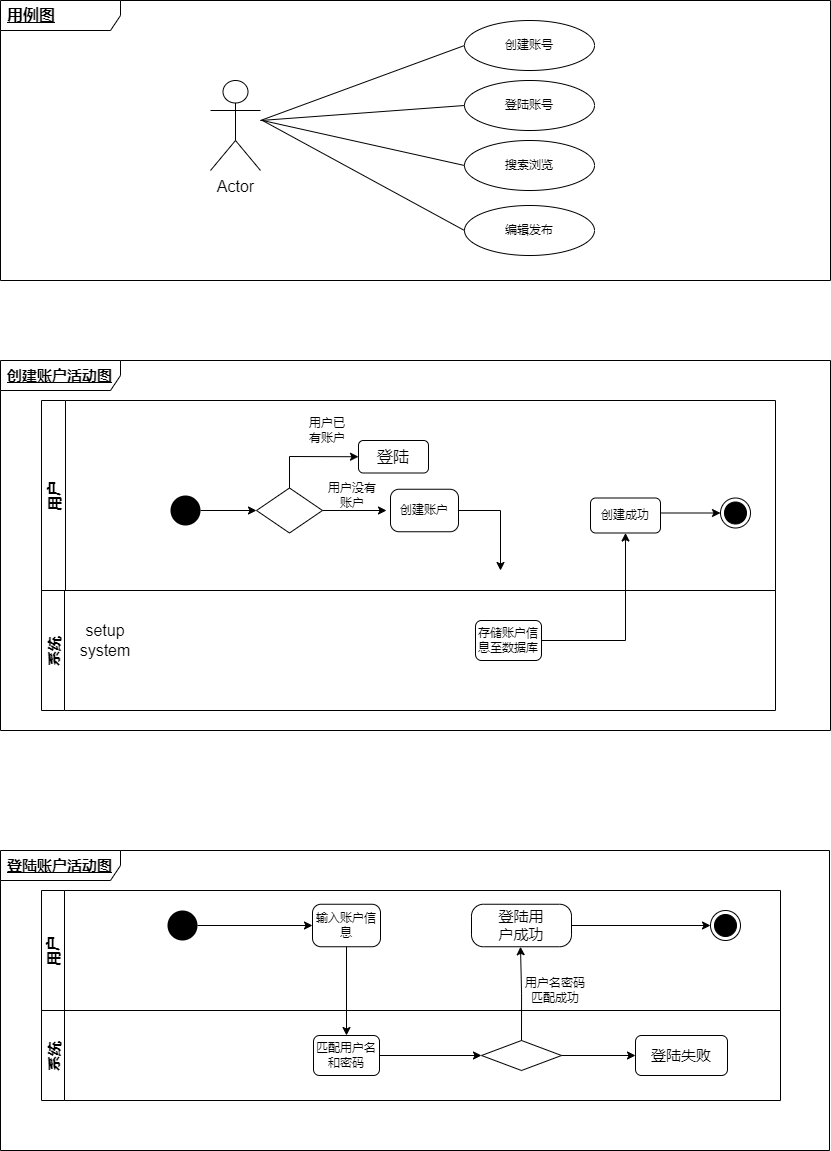

The diagram above was exported from draw.io. Its source (the exported page's mxGraphModel, read from the mxfile embedded in the PNG):
<mxGraphModel dx="2048" dy="654" grid="1" gridSize="10" guides="1" tooltips="1" connect="1" arrows="1" fold="1" page="1" pageScale="1" pageWidth="827" pageHeight="1169" math="0" shadow="0">
  <root>
    <mxCell id="0" />
    <mxCell id="1" parent="0" />
    <mxCell id="87Q0-yF6agQ6O_MBCrua-6" value="" style="endArrow=none;html=1;rounded=0;entryX=0;entryY=0.5;entryDx=0;entryDy=0;" edge="1" parent="1" target="87Q0-yF6agQ6O_MBCrua-8">
      <mxGeometry width="50" height="50" relative="1" as="geometry">
        <mxPoint x="80" y="590" as="sourcePoint" />
        <mxPoint x="160.5971499970933" y="574.8507125007267" as="targetPoint" />
      </mxGeometry>
    </mxCell>
    <mxCell id="87Q0-yF6agQ6O_MBCrua-8" value="创建账号" style="ellipse;whiteSpace=wrap;html=1;" vertex="1" parent="1">
      <mxGeometry x="284" y="490" width="130" height="50" as="geometry" />
    </mxCell>
    <mxCell id="ni51FiB8h9C_B713Kg_L-3" value="登陆账号" style="ellipse;whiteSpace=wrap;html=1;" vertex="1" parent="1">
      <mxGeometry x="284" y="550" width="130" height="50" as="geometry" />
    </mxCell>
    <mxCell id="ni51FiB8h9C_B713Kg_L-5" value="编辑发布" style="ellipse;whiteSpace=wrap;html=1;" vertex="1" parent="1">
      <mxGeometry x="284" y="675" width="130" height="50" as="geometry" />
    </mxCell>
    <mxCell id="ni51FiB8h9C_B713Kg_L-6" value="" style="endArrow=none;html=1;rounded=0;exitX=1;exitY=0.3333333333333333;exitDx=0;exitDy=0;exitPerimeter=0;entryX=0;entryY=0.5;entryDx=0;entryDy=0;" edge="1" parent="1" target="ni51FiB8h9C_B713Kg_L-3">
      <mxGeometry width="50" height="50" relative="1" as="geometry">
        <mxPoint x="80" y="590" as="sourcePoint" />
        <mxPoint x="170" y="580" as="targetPoint" />
        <Array as="points" />
      </mxGeometry>
    </mxCell>
    <mxCell id="ni51FiB8h9C_B713Kg_L-19" value="搜索浏览" style="ellipse;whiteSpace=wrap;html=1;" vertex="1" parent="1">
      <mxGeometry x="284" y="610" width="130" height="50" as="geometry" />
    </mxCell>
    <mxCell id="ni51FiB8h9C_B713Kg_L-20" value="" style="endArrow=none;html=1;rounded=0;fontSize=16;entryX=0;entryY=0.5;entryDx=0;entryDy=0;" edge="1" parent="1" target="ni51FiB8h9C_B713Kg_L-19">
      <mxGeometry width="50" height="50" relative="1" as="geometry">
        <mxPoint x="82" y="590" as="sourcePoint" />
        <mxPoint x="392" y="610" as="targetPoint" />
      </mxGeometry>
    </mxCell>
    <mxCell id="ni51FiB8h9C_B713Kg_L-22" value="" style="endArrow=none;html=1;rounded=0;fontSize=16;entryX=0;entryY=0.5;entryDx=0;entryDy=0;" edge="1" parent="1" target="ni51FiB8h9C_B713Kg_L-5">
      <mxGeometry width="50" height="50" relative="1" as="geometry">
        <mxPoint x="82" y="590" as="sourcePoint" />
        <mxPoint x="412" y="625" as="targetPoint" />
      </mxGeometry>
    </mxCell>
    <mxCell id="ni51FiB8h9C_B713Kg_L-37" value="Actor" style="shape=umlActor;verticalLabelPosition=bottom;verticalAlign=top;html=1;fontSize=16;fillColor=none;" vertex="1" parent="1">
      <mxGeometry x="30" y="550" width="50" height="90" as="geometry" />
    </mxCell>
    <mxCell id="ni51FiB8h9C_B713Kg_L-42" value="setup&lt;br&gt;system" style="text;html=1;strokeColor=none;fillColor=none;align=center;verticalAlign=middle;whiteSpace=wrap;rounded=0;fontSize=16;" vertex="1" parent="1">
      <mxGeometry x="-105" y="1095" width="60" height="30" as="geometry" />
    </mxCell>
    <mxCell id="ni51FiB8h9C_B713Kg_L-58" value="存储账户信息至数据库" style="rounded=1;whiteSpace=wrap;html=1;fontSize=12;fillColor=none;" vertex="1" parent="1">
      <mxGeometry x="295" y="1090" width="66" height="40" as="geometry" />
    </mxCell>
    <mxCell id="ni51FiB8h9C_B713Kg_L-62" value="" style="endArrow=classic;html=1;rounded=0;fontSize=12;entryX=0.5;entryY=1;entryDx=0;entryDy=0;" edge="1" parent="1" target="ni51FiB8h9C_B713Kg_L-64">
      <mxGeometry width="50" height="50" relative="1" as="geometry">
        <mxPoint x="361" y="1110" as="sourcePoint" />
        <mxPoint x="455" y="1110" as="targetPoint" />
        <Array as="points">
          <mxPoint x="445" y="1110" />
        </Array>
      </mxGeometry>
    </mxCell>
    <mxCell id="ni51FiB8h9C_B713Kg_L-87" value="" style="ellipse;fillColor=#000000;strokeColor=none;fontSize=16;" vertex="1" parent="1">
      <mxGeometry x="-13" y="1380" width="30" height="30" as="geometry" />
    </mxCell>
    <mxCell id="ni51FiB8h9C_B713Kg_L-108" style="edgeStyle=orthogonalEdgeStyle;rounded=0;orthogonalLoop=1;jettySize=auto;html=1;exitX=0.5;exitY=1;exitDx=0;exitDy=0;entryX=0.5;entryY=0;entryDx=0;entryDy=0;fontSize=15;" edge="1" parent="1" source="ni51FiB8h9C_B713Kg_L-95" target="ni51FiB8h9C_B713Kg_L-97">
      <mxGeometry relative="1" as="geometry" />
    </mxCell>
    <mxCell id="ni51FiB8h9C_B713Kg_L-95" value="输入账户信息" style="rounded=1;whiteSpace=wrap;html=1;fontSize=12;fillColor=none;arcSize=20;" vertex="1" parent="1">
      <mxGeometry x="132" y="1373.75" width="68" height="42.5" as="geometry" />
    </mxCell>
    <mxCell id="ni51FiB8h9C_B713Kg_L-112" style="edgeStyle=orthogonalEdgeStyle;rounded=0;orthogonalLoop=1;jettySize=auto;html=1;exitX=1;exitY=0.5;exitDx=0;exitDy=0;entryX=0;entryY=0.5;entryDx=0;entryDy=0;fontSize=15;" edge="1" parent="1" source="ni51FiB8h9C_B713Kg_L-97" target="ni51FiB8h9C_B713Kg_L-111">
      <mxGeometry relative="1" as="geometry" />
    </mxCell>
    <mxCell id="ni51FiB8h9C_B713Kg_L-97" value="匹配用户名和密码" style="rounded=1;whiteSpace=wrap;html=1;fontSize=12;fillColor=none;" vertex="1" parent="1">
      <mxGeometry x="133" y="1505" width="66" height="40" as="geometry" />
    </mxCell>
    <mxCell id="ni51FiB8h9C_B713Kg_L-98" value="" style="endArrow=classic;html=1;rounded=0;fontSize=12;entryX=0;entryY=0.5;entryDx=0;entryDy=0;" edge="1" parent="1" target="ni51FiB8h9C_B713Kg_L-95">
      <mxGeometry width="50" height="50" relative="1" as="geometry">
        <mxPoint x="17" y="1395" as="sourcePoint" />
        <mxPoint x="73" y="1394.9999999999998" as="targetPoint" />
      </mxGeometry>
    </mxCell>
    <mxCell id="ni51FiB8h9C_B713Kg_L-100" value="" style="ellipse;html=1;shape=endState;fillColor=#000000;strokeColor=#000000;fontSize=12;" vertex="1" parent="1">
      <mxGeometry x="530" y="1380" width="30" height="30" as="geometry" />
    </mxCell>
    <mxCell id="ni51FiB8h9C_B713Kg_L-102" value="" style="endArrow=classic;html=1;rounded=0;fontSize=12;exitX=1;exitY=0.5;exitDx=0;exitDy=0;entryX=0;entryY=0.5;entryDx=0;entryDy=0;" edge="1" parent="1" source="ni51FiB8h9C_B713Kg_L-107" target="ni51FiB8h9C_B713Kg_L-100">
      <mxGeometry width="50" height="50" relative="1" as="geometry">
        <mxPoint x="404" y="1395" as="sourcePoint" />
        <mxPoint x="464" y="1395" as="targetPoint" />
      </mxGeometry>
    </mxCell>
    <mxCell id="ni51FiB8h9C_B713Kg_L-107" value="登陆用&lt;br&gt;户成功" style="rounded=1;whiteSpace=wrap;html=1;fontSize=15;fillColor=none;arcSize=28;" vertex="1" parent="1">
      <mxGeometry x="291" y="1373.75" width="100" height="42.5" as="geometry" />
    </mxCell>
    <mxCell id="ni51FiB8h9C_B713Kg_L-113" style="edgeStyle=orthogonalEdgeStyle;rounded=0;orthogonalLoop=1;jettySize=auto;html=1;exitX=0.5;exitY=0;exitDx=0;exitDy=0;fontSize=15;entryX=0.5;entryY=1;entryDx=0;entryDy=0;" edge="1" parent="1" source="ni51FiB8h9C_B713Kg_L-111">
      <mxGeometry relative="1" as="geometry">
        <mxPoint x="340" y="1416.25" as="targetPoint" />
      </mxGeometry>
    </mxCell>
    <mxCell id="ni51FiB8h9C_B713Kg_L-119" style="edgeStyle=orthogonalEdgeStyle;rounded=0;orthogonalLoop=1;jettySize=auto;html=1;exitX=1;exitY=0.5;exitDx=0;exitDy=0;fontSize=10;" edge="1" parent="1" source="ni51FiB8h9C_B713Kg_L-111" target="ni51FiB8h9C_B713Kg_L-120">
      <mxGeometry relative="1" as="geometry">
        <mxPoint x="431" y="1524.5294117647059" as="targetPoint" />
      </mxGeometry>
    </mxCell>
    <mxCell id="ni51FiB8h9C_B713Kg_L-111" value="" style="rhombus;whiteSpace=wrap;html=1;fontSize=15;fillColor=none;" vertex="1" parent="1">
      <mxGeometry x="301" y="1510" width="80" height="30" as="geometry" />
    </mxCell>
    <mxCell id="ni51FiB8h9C_B713Kg_L-116" value="用户名密码匹配成功" style="text;html=1;strokeColor=none;fillColor=none;align=center;verticalAlign=middle;whiteSpace=wrap;rounded=0;fontSize=10;" vertex="1" parent="1">
      <mxGeometry x="340" y="1445" width="70" height="30" as="geometry" />
    </mxCell>
    <mxCell id="ni51FiB8h9C_B713Kg_L-120" value="&lt;font style=&quot;font-size: 15px;&quot;&gt;登陆失败&lt;/font&gt;" style="rounded=1;whiteSpace=wrap;html=1;fontSize=10;fillColor=none;" vertex="1" parent="1">
      <mxGeometry x="455" y="1505" width="92" height="40" as="geometry" />
    </mxCell>
    <mxCell id="ni51FiB8h9C_B713Kg_L-137" value="用户" style="swimlane;horizontal=0;fontSize=15;fillColor=none;startSize=24;" vertex="1" parent="1">
      <mxGeometry x="-139" y="870" width="734" height="190" as="geometry" />
    </mxCell>
    <mxCell id="ni51FiB8h9C_B713Kg_L-38" value="" style="ellipse;fillColor=#000000;strokeColor=none;fontSize=16;" vertex="1" parent="ni51FiB8h9C_B713Kg_L-137">
      <mxGeometry x="129" y="95" width="30" height="30" as="geometry" />
    </mxCell>
    <mxCell id="ni51FiB8h9C_B713Kg_L-44" value="" style="rhombus;whiteSpace=wrap;html=1;fontSize=16;fillColor=none;" vertex="1" parent="ni51FiB8h9C_B713Kg_L-137">
      <mxGeometry x="215" y="87.5" width="66" height="45" as="geometry" />
    </mxCell>
    <mxCell id="ni51FiB8h9C_B713Kg_L-45" value="" style="endArrow=classic;html=1;rounded=0;fontSize=16;exitX=0.5;exitY=0;exitDx=0;exitDy=0;entryX=0;entryY=0.5;entryDx=0;entryDy=0;" edge="1" parent="ni51FiB8h9C_B713Kg_L-137" source="ni51FiB8h9C_B713Kg_L-44" target="ni51FiB8h9C_B713Kg_L-50">
      <mxGeometry width="50" height="50" relative="1" as="geometry">
        <mxPoint x="248" y="47.5" as="sourcePoint" />
        <mxPoint x="315" y="20" as="targetPoint" />
        <Array as="points">
          <mxPoint x="248" y="56" />
        </Array>
      </mxGeometry>
    </mxCell>
    <mxCell id="ni51FiB8h9C_B713Kg_L-50" value="登陆" style="rounded=1;whiteSpace=wrap;html=1;fontSize=16;fillColor=none;" vertex="1" parent="ni51FiB8h9C_B713Kg_L-137">
      <mxGeometry x="317" y="40" width="70" height="32.5" as="geometry" />
    </mxCell>
    <mxCell id="ni51FiB8h9C_B713Kg_L-51" value="用户已有账户" style="text;html=1;strokeColor=none;fillColor=none;align=center;verticalAlign=middle;whiteSpace=wrap;rounded=0;fontSize=12;" vertex="1" parent="ni51FiB8h9C_B713Kg_L-137">
      <mxGeometry x="264" y="10" width="44" height="40" as="geometry" />
    </mxCell>
    <mxCell id="ni51FiB8h9C_B713Kg_L-54" value="" style="endArrow=classic;html=1;rounded=0;fontSize=12;exitX=1;exitY=0.5;exitDx=0;exitDy=0;" edge="1" parent="ni51FiB8h9C_B713Kg_L-137" source="ni51FiB8h9C_B713Kg_L-44">
      <mxGeometry width="50" height="50" relative="1" as="geometry">
        <mxPoint x="295" y="160" as="sourcePoint" />
        <mxPoint x="345" y="110" as="targetPoint" />
      </mxGeometry>
    </mxCell>
    <mxCell id="ni51FiB8h9C_B713Kg_L-55" value="用户没有账户" style="text;html=1;strokeColor=none;fillColor=none;align=center;verticalAlign=middle;whiteSpace=wrap;rounded=0;fontSize=12;" vertex="1" parent="ni51FiB8h9C_B713Kg_L-137">
      <mxGeometry x="281" y="80" width="60" height="30" as="geometry" />
    </mxCell>
    <mxCell id="ni51FiB8h9C_B713Kg_L-56" value="创建账户" style="rounded=1;whiteSpace=wrap;html=1;fontSize=12;fillColor=none;arcSize=20;" vertex="1" parent="ni51FiB8h9C_B713Kg_L-137">
      <mxGeometry x="349" y="88.75" width="68" height="42.5" as="geometry" />
    </mxCell>
    <mxCell id="ni51FiB8h9C_B713Kg_L-57" value="" style="endArrow=classic;html=1;rounded=0;fontSize=12;exitX=1;exitY=0.5;exitDx=0;exitDy=0;" edge="1" parent="ni51FiB8h9C_B713Kg_L-137" source="ni51FiB8h9C_B713Kg_L-56">
      <mxGeometry width="50" height="50" relative="1" as="geometry">
        <mxPoint x="379" y="160" as="sourcePoint" />
        <mxPoint x="459" y="170" as="targetPoint" />
        <Array as="points">
          <mxPoint x="459" y="110" />
        </Array>
      </mxGeometry>
    </mxCell>
    <mxCell id="ni51FiB8h9C_B713Kg_L-61" value="" style="endArrow=classic;html=1;rounded=0;fontSize=12;" edge="1" parent="ni51FiB8h9C_B713Kg_L-137" target="ni51FiB8h9C_B713Kg_L-44">
      <mxGeometry width="50" height="50" relative="1" as="geometry">
        <mxPoint x="159" y="110" as="sourcePoint" />
        <mxPoint x="209" y="60" as="targetPoint" />
      </mxGeometry>
    </mxCell>
    <mxCell id="ni51FiB8h9C_B713Kg_L-63" value="" style="ellipse;html=1;shape=endState;fillColor=#000000;strokeColor=#000000;fontSize=12;" vertex="1" parent="ni51FiB8h9C_B713Kg_L-137">
      <mxGeometry x="679" y="97.5" width="30" height="30" as="geometry" />
    </mxCell>
    <mxCell id="ni51FiB8h9C_B713Kg_L-64" value="创建成功" style="rounded=1;whiteSpace=wrap;html=1;fontSize=12;fillColor=none;" vertex="1" parent="ni51FiB8h9C_B713Kg_L-137">
      <mxGeometry x="549" y="97.5" width="70" height="35" as="geometry" />
    </mxCell>
    <mxCell id="ni51FiB8h9C_B713Kg_L-65" value="" style="endArrow=classic;html=1;rounded=0;fontSize=12;" edge="1" parent="ni51FiB8h9C_B713Kg_L-137">
      <mxGeometry width="50" height="50" relative="1" as="geometry">
        <mxPoint x="619" y="112.5" as="sourcePoint" />
        <mxPoint x="679" y="112.5" as="targetPoint" />
      </mxGeometry>
    </mxCell>
    <mxCell id="ni51FiB8h9C_B713Kg_L-139" value="系统" style="swimlane;horizontal=0;fontSize=15;fillColor=none;" vertex="1" parent="1">
      <mxGeometry x="-139" y="1060" width="734" height="120" as="geometry" />
    </mxCell>
    <mxCell id="ni51FiB8h9C_B713Kg_L-138" value="&lt;span style=&quot;font-weight: 700; text-align: center; text-decoration-line: underline;&quot;&gt;创建账户活动图&lt;/span&gt;" style="shape=umlFrame;whiteSpace=wrap;html=1;width=120;height=30;boundedLbl=1;verticalAlign=middle;align=left;spacingLeft=5;fontSize=15;fillColor=none;" vertex="1" parent="1">
      <mxGeometry x="-180" y="830" width="830" height="370" as="geometry" />
    </mxCell>
    <mxCell id="ni51FiB8h9C_B713Kg_L-140" value="&lt;b style=&quot;font-size: 16px; text-align: center;&quot;&gt;&lt;u&gt;用例图&lt;/u&gt;&lt;/b&gt;" style="shape=umlFrame;whiteSpace=wrap;html=1;width=120;height=30;boundedLbl=1;verticalAlign=middle;align=left;spacingLeft=5;fontSize=15;fillColor=none;" vertex="1" parent="1">
      <mxGeometry x="-180" y="470" width="830" height="280" as="geometry" />
    </mxCell>
    <mxCell id="ni51FiB8h9C_B713Kg_L-141" value="用户" style="swimlane;horizontal=0;fontSize=15;fillColor=none;startSize=23;" vertex="1" parent="1">
      <mxGeometry x="-139" y="1360" width="739" height="120" as="geometry" />
    </mxCell>
    <mxCell id="ni51FiB8h9C_B713Kg_L-142" value="系统" style="swimlane;horizontal=0;fontSize=15;fillColor=none;" vertex="1" parent="1">
      <mxGeometry x="-139" y="1480" width="739" height="90" as="geometry" />
    </mxCell>
    <mxCell id="ni51FiB8h9C_B713Kg_L-144" value="&lt;span style=&quot;font-weight: 700; text-align: center; text-decoration-line: underline;&quot;&gt;登陆账户活动图&lt;/span&gt;" style="shape=umlFrame;whiteSpace=wrap;html=1;width=120;height=30;boundedLbl=1;verticalAlign=middle;align=left;spacingLeft=5;fontSize=15;fillColor=none;" vertex="1" parent="1">
      <mxGeometry x="-180" y="1320" width="829" height="300" as="geometry" />
    </mxCell>
  </root>
</mxGraphModel>